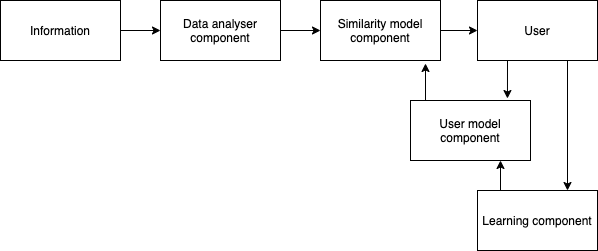

The diagram above was exported from draw.io. Its source (the exported page's mxGraphModel, read from the mxfile embedded in the PNG):
<mxGraphModel dx="1426" dy="720" grid="1" gridSize="10" guides="1" tooltips="1" connect="1" arrows="1" fold="1" page="1" pageScale="1" pageWidth="827" pageHeight="1169" math="0" shadow="0">
  <root>
    <mxCell id="0" />
    <mxCell id="1" parent="0" />
    <mxCell id="e7V-wXgidIvdDOYmmENa-8" style="edgeStyle=orthogonalEdgeStyle;rounded=0;orthogonalLoop=1;jettySize=auto;html=1;exitX=1;exitY=0.5;exitDx=0;exitDy=0;entryX=0;entryY=0.5;entryDx=0;entryDy=0;" edge="1" parent="1" source="e7V-wXgidIvdDOYmmENa-1" target="e7V-wXgidIvdDOYmmENa-2">
      <mxGeometry relative="1" as="geometry" />
    </mxCell>
    <mxCell id="e7V-wXgidIvdDOYmmENa-1" value="Information" style="rounded=0;whiteSpace=wrap;html=1;" vertex="1" parent="1">
      <mxGeometry x="110" y="350" width="120" height="60" as="geometry" />
    </mxCell>
    <mxCell id="e7V-wXgidIvdDOYmmENa-9" style="edgeStyle=orthogonalEdgeStyle;rounded=0;orthogonalLoop=1;jettySize=auto;html=1;exitX=1;exitY=0.5;exitDx=0;exitDy=0;entryX=0;entryY=0.5;entryDx=0;entryDy=0;" edge="1" parent="1" source="e7V-wXgidIvdDOYmmENa-2" target="e7V-wXgidIvdDOYmmENa-3">
      <mxGeometry relative="1" as="geometry" />
    </mxCell>
    <mxCell id="e7V-wXgidIvdDOYmmENa-2" value="Data analyser component&lt;span style=&quot;color: rgba(0 , 0 , 0 , 0) ; font-family: monospace ; font-size: 0px&quot;&gt;%3CmxGraphModel%3E%3Croot%3E%3CmxCell%20id%3D%220%22%2F%3E%3CmxCell%20id%3D%221%22%20parent%3D%220%22%2F%3E%3CmxCell%20id%3D%222%22%20value%3D%22Information%22%20style%3D%22rounded%3D0%3BwhiteSpace%3Dwrap%3Bhtml%3D1%3B%22%20vertex%3D%221%22%20parent%3D%221%22%3E%3CmxGeometry%20x%3D%22240%22%20y%3D%22350%22%20width%3D%22120%22%20height%3D%2260%22%20as%3D%22geometry%22%2F%3E%3C%2FmxCell%3E%3C%2Froot%3E%3C%2FmxGraphModel%3E&lt;/span&gt;" style="rounded=0;whiteSpace=wrap;html=1;" vertex="1" parent="1">
      <mxGeometry x="270" y="350" width="120" height="60" as="geometry" />
    </mxCell>
    <mxCell id="e7V-wXgidIvdDOYmmENa-10" style="edgeStyle=orthogonalEdgeStyle;rounded=0;orthogonalLoop=1;jettySize=auto;html=1;exitX=1;exitY=0.5;exitDx=0;exitDy=0;entryX=0;entryY=0.5;entryDx=0;entryDy=0;" edge="1" parent="1" source="e7V-wXgidIvdDOYmmENa-3" target="e7V-wXgidIvdDOYmmENa-4">
      <mxGeometry relative="1" as="geometry" />
    </mxCell>
    <mxCell id="e7V-wXgidIvdDOYmmENa-3" value="Similarity model component" style="rounded=0;whiteSpace=wrap;html=1;" vertex="1" parent="1">
      <mxGeometry x="430" y="350" width="120" height="60" as="geometry" />
    </mxCell>
    <mxCell id="e7V-wXgidIvdDOYmmENa-12" style="edgeStyle=orthogonalEdgeStyle;rounded=0;orthogonalLoop=1;jettySize=auto;html=1;exitX=0.25;exitY=1;exitDx=0;exitDy=0;entryX=0.808;entryY=-0.033;entryDx=0;entryDy=0;entryPerimeter=0;" edge="1" parent="1" source="e7V-wXgidIvdDOYmmENa-4" target="e7V-wXgidIvdDOYmmENa-5">
      <mxGeometry relative="1" as="geometry" />
    </mxCell>
    <mxCell id="e7V-wXgidIvdDOYmmENa-13" style="edgeStyle=orthogonalEdgeStyle;rounded=0;orthogonalLoop=1;jettySize=auto;html=1;exitX=0.75;exitY=1;exitDx=0;exitDy=0;entryX=0.75;entryY=0;entryDx=0;entryDy=0;" edge="1" parent="1" source="e7V-wXgidIvdDOYmmENa-4" target="e7V-wXgidIvdDOYmmENa-6">
      <mxGeometry relative="1" as="geometry" />
    </mxCell>
    <mxCell id="e7V-wXgidIvdDOYmmENa-4" value="User" style="rounded=0;whiteSpace=wrap;html=1;" vertex="1" parent="1">
      <mxGeometry x="587" y="350" width="120" height="60" as="geometry" />
    </mxCell>
    <mxCell id="e7V-wXgidIvdDOYmmENa-15" style="edgeStyle=orthogonalEdgeStyle;rounded=0;orthogonalLoop=1;jettySize=auto;html=1;exitX=0.25;exitY=0;exitDx=0;exitDy=0;entryX=0.875;entryY=1.05;entryDx=0;entryDy=0;entryPerimeter=0;" edge="1" parent="1" source="e7V-wXgidIvdDOYmmENa-5" target="e7V-wXgidIvdDOYmmENa-3">
      <mxGeometry relative="1" as="geometry" />
    </mxCell>
    <mxCell id="e7V-wXgidIvdDOYmmENa-5" value="User model component&lt;span style=&quot;color: rgba(0 , 0 , 0 , 0) ; font-family: monospace ; font-size: 0px&quot;&gt;%3CmxGraphModel%3E%3Croot%3E%3CmxCell%20id%3D%220%22%2F%3E%3CmxCell%20id%3D%221%22%20parent%3D%220%22%2F%3E%3CmxCell%20id%3D%222%22%20value%3D%22Information%22%20style%3D%22rounded%3D0%3BwhiteSpace%3Dwrap%3Bhtml%3D1%3B%22%20vertex%3D%221%22%20parent%3D%221%22%3E%3CmxGeometry%20x%3D%22240%22%20y%3D%22350%22%20width%3D%22120%22%20height%3D%2260%22%20as%3D%22geometry%22%2F%3E%3C%2FmxCell%3E%3C%2Froot%3E%3C%2FmxGraphModel%3E&lt;/span&gt;" style="rounded=0;whiteSpace=wrap;html=1;" vertex="1" parent="1">
      <mxGeometry x="520" y="450" width="120" height="60" as="geometry" />
    </mxCell>
    <mxCell id="e7V-wXgidIvdDOYmmENa-14" style="edgeStyle=orthogonalEdgeStyle;rounded=0;orthogonalLoop=1;jettySize=auto;html=1;exitX=0.25;exitY=0;exitDx=0;exitDy=0;entryX=0.75;entryY=1;entryDx=0;entryDy=0;" edge="1" parent="1" source="e7V-wXgidIvdDOYmmENa-6" target="e7V-wXgidIvdDOYmmENa-5">
      <mxGeometry relative="1" as="geometry" />
    </mxCell>
    <mxCell id="e7V-wXgidIvdDOYmmENa-6" value="Learning component" style="rounded=0;whiteSpace=wrap;html=1;" vertex="1" parent="1">
      <mxGeometry x="587" y="540" width="120" height="60" as="geometry" />
    </mxCell>
  </root>
</mxGraphModel>